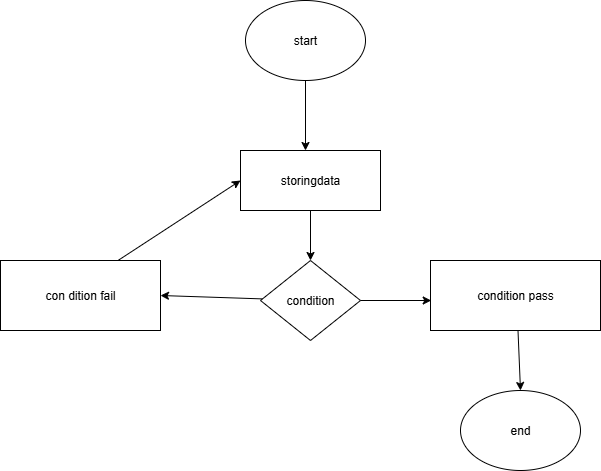

The diagram above was exported from draw.io. Its source (the exported page's mxGraphModel, read from the mxfile embedded in the PNG):
<mxGraphModel dx="1042" dy="562" grid="1" gridSize="10" guides="1" tooltips="1" connect="1" arrows="1" fold="1" page="1" pageScale="1" pageWidth="850" pageHeight="1100" math="0" shadow="0">
  <root>
    <mxCell id="0" />
    <mxCell id="1" parent="0" />
    <mxCell id="m1p7qmQWXxO-xZyKmDQ--1" value="start" style="ellipse;whiteSpace=wrap;html=1;" vertex="1" parent="1">
      <mxGeometry x="365" y="50" width="120" height="80" as="geometry" />
    </mxCell>
    <mxCell id="m1p7qmQWXxO-xZyKmDQ--2" value="" style="endArrow=classic;html=1;rounded=0;" edge="1" parent="1" source="m1p7qmQWXxO-xZyKmDQ--1">
      <mxGeometry width="50" height="50" relative="1" as="geometry">
        <mxPoint x="480" y="240" as="sourcePoint" />
        <mxPoint x="425" y="200" as="targetPoint" />
      </mxGeometry>
    </mxCell>
    <mxCell id="m1p7qmQWXxO-xZyKmDQ--3" value="storingdata" style="rounded=0;whiteSpace=wrap;html=1;" vertex="1" parent="1">
      <mxGeometry x="360" y="200" width="140" height="60" as="geometry" />
    </mxCell>
    <mxCell id="m1p7qmQWXxO-xZyKmDQ--6" value="" style="endArrow=classic;html=1;rounded=0;exitX=0.75;exitY=0;exitDx=0;exitDy=0;entryX=0;entryY=0.5;entryDx=0;entryDy=0;" edge="1" parent="1" target="m1p7qmQWXxO-xZyKmDQ--3">
      <mxGeometry width="50" height="50" relative="1" as="geometry">
        <mxPoint x="237.5" y="310" as="sourcePoint" />
        <mxPoint x="350" y="230" as="targetPoint" />
      </mxGeometry>
    </mxCell>
    <mxCell id="m1p7qmQWXxO-xZyKmDQ--8" value="con dition fail" style="rounded=0;whiteSpace=wrap;html=1;" vertex="1" parent="1">
      <mxGeometry x="120" y="310" width="160" height="70" as="geometry" />
    </mxCell>
    <mxCell id="m1p7qmQWXxO-xZyKmDQ--9" value="condition" style="rhombus;whiteSpace=wrap;html=1;" vertex="1" parent="1">
      <mxGeometry x="380" y="310" width="100" height="80" as="geometry" />
    </mxCell>
    <mxCell id="m1p7qmQWXxO-xZyKmDQ--12" value="" style="endArrow=classic;html=1;rounded=0;" edge="1" parent="1" source="m1p7qmQWXxO-xZyKmDQ--9">
      <mxGeometry width="50" height="50" relative="1" as="geometry">
        <mxPoint x="480" y="400" as="sourcePoint" />
        <mxPoint x="550.7106781186548" y="350" as="targetPoint" />
      </mxGeometry>
    </mxCell>
    <mxCell id="m1p7qmQWXxO-xZyKmDQ--17" value="" style="endArrow=classic;html=1;rounded=0;entryX=1;entryY=0.5;entryDx=0;entryDy=0;" edge="1" parent="1" source="m1p7qmQWXxO-xZyKmDQ--9" target="m1p7qmQWXxO-xZyKmDQ--8">
      <mxGeometry width="50" height="50" relative="1" as="geometry">
        <mxPoint x="400" y="320" as="sourcePoint" />
        <mxPoint x="290" y="340" as="targetPoint" />
      </mxGeometry>
    </mxCell>
    <mxCell id="m1p7qmQWXxO-xZyKmDQ--18" value="" style="endArrow=classic;html=1;rounded=0;entryX=0.5;entryY=0;entryDx=0;entryDy=0;exitX=0.5;exitY=1;exitDx=0;exitDy=0;" edge="1" parent="1" source="m1p7qmQWXxO-xZyKmDQ--3" target="m1p7qmQWXxO-xZyKmDQ--9">
      <mxGeometry width="50" height="50" relative="1" as="geometry">
        <mxPoint x="400" y="320" as="sourcePoint" />
        <mxPoint x="450" y="270" as="targetPoint" />
      </mxGeometry>
    </mxCell>
    <mxCell id="m1p7qmQWXxO-xZyKmDQ--19" value="condition pass" style="rounded=0;whiteSpace=wrap;html=1;" vertex="1" parent="1">
      <mxGeometry x="550" y="310" width="170" height="70" as="geometry" />
    </mxCell>
    <mxCell id="m1p7qmQWXxO-xZyKmDQ--20" value="" style="endArrow=classic;html=1;rounded=0;exitX=0.5;exitY=1;exitDx=0;exitDy=0;" edge="1" parent="1">
      <mxGeometry width="50" height="50" relative="1" as="geometry">
        <mxPoint x="637.5" y="380" as="sourcePoint" />
        <mxPoint x="640" y="440" as="targetPoint" />
      </mxGeometry>
    </mxCell>
    <mxCell id="m1p7qmQWXxO-xZyKmDQ--21" value="end" style="ellipse;whiteSpace=wrap;html=1;" vertex="1" parent="1">
      <mxGeometry x="580" y="440" width="120" height="80" as="geometry" />
    </mxCell>
  </root>
</mxGraphModel>